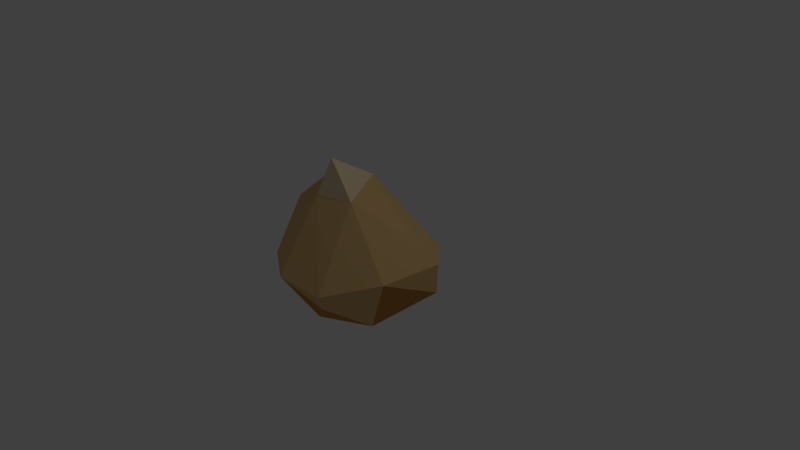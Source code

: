 # Source: seed4.blend  (saved by Blender 2.72.0; exported with 4.5.12 LTS)
import bpy
from mathutils import Matrix  # noqa: F401  (used for matrix-valued properties, if any)

bpy.ops.wm.read_factory_settings(use_empty=True)
scene = bpy.context.scene
scene.name = 'Scene'

# ---- collections
col_collection_1 = bpy.data.collections.new('Collection 1'); scene.collection.children.link(col_collection_1)

# ---- materials (node trees are filled in below, after node groups)
mat_body_001 = bpy.data.materials.new('body.001')
mat_body_001.alpha_threshold = 0.0
mat_body_001.use_transparent_shadow = False
mat_body_001.diffuse_color = (0.7529, 0.2346, 0.06125, 1.0)
mat_body_001.roughness = 0.5
mat_body_001.specular_intensity = 0.0
mat_bottom_001 = bpy.data.materials.new('bottom.001')
mat_bottom_001.alpha_threshold = 0.0
mat_bottom_001.use_transparent_shadow = False
mat_bottom_001.diffuse_color = (0.4452, 0.08228, 0.02029, 1.0)
mat_bottom_001.roughness = 0.5
mat_bottom_001.specular_intensity = 0.0
mat_seed2cream = bpy.data.materials.new('seed2cream')
mat_seed2cream.alpha_threshold = 0.0
mat_seed2cream.use_transparent_shadow = False
mat_seed2cream.diffuse_color = (0.7835, 0.6514, 0.5089, 1.0)
mat_seed2cream.roughness = 0.5
mat_seed2cream.specular_intensity = 0.0
mat_seed2bottom = bpy.data.materials.new('seed2bottom')
mat_seed2bottom.alpha_threshold = 0.0
mat_seed2bottom.use_transparent_shadow = False
mat_seed2bottom.diffuse_color = (0.5711, 0.2582, 0.07421, 1.0)
mat_seed2bottom.roughness = 0.5
mat_seed2bottom.specular_intensity = 0.0
mat_seed2body = bpy.data.materials.new('seed2body')
mat_seed2body.alpha_threshold = 0.0
mat_seed2body.use_transparent_shadow = False
mat_seed2body.diffuse_color = (0.7529, 0.491, 0.2122, 1.0)
mat_seed2body.roughness = 0.5
mat_seed2body.specular_intensity = 0.0
mat_top = bpy.data.materials.new('top')
mat_top.alpha_threshold = 0.0
mat_top.use_transparent_shadow = False
mat_top.diffuse_color = (0.8796, 0.7084, 0.4452, 1.0)
mat_top.roughness = 0.5
mat_top.specular_intensity = 0.0

# ---- material node trees

# ---- world
world_world = bpy.data.worlds.new('World'); scene.world = world_world
world_world.color = (0.05088, 0.05088, 0.05088)
world_world.use_sun_shadow = False
world_world.sun_shadow_jitter_overblur = 0.0
world_world.cycles.sampling_method = 'MANUAL'
world_world.cycles.sample_map_resolution = 256

# ---- cameras
cam_camera = bpy.data.cameras.new('Camera')
cam_camera.clip_end = 100.0
cam_camera.lens = 35.0
cam_camera.sensor_width = 32.0
cam_camera.sensor_height = 18.0
cam_camera.ortho_scale = 7.314
cam_camera.dof.focus_distance = 0.0
cam_camera.dof.aperture_fstop = 128.0

# ---- lights
light_lamp = bpy.data.lights.new('Lamp', 'POINT')
light_lamp.transmission_factor = 0.0
light_lamp.cutoff_distance = 30.0
light_lamp.energy = 100.0
light_lamp.shadow_buffer_clip_start = 1.001
light_lamp.shadow_soft_size = 0.1
light_lamp.shadow_maximum_resolution = 0.006
light_lamp.use_absolute_resolution = True
light_lamp.cycles.use_multiple_importance_sampling = False

# ---- meshes
me_icosphere_001 = bpy.data.meshes.new('Icosphere.001')
me_icosphere_001.from_pydata([(-1.546, 0.138, -0.787), (-1.924, -0.6893, -0.7821), (-1.631, 0.7945, -0.5507), (-0.812, 0.3381, -0.3748), (-2.216, -0.4024, 0.7648), (-2.633, -0.3486, 0.6276), (-2.383, 0.421, 0.5183), (-1.995, -0.3109, 1.31), (-1.226, -0.3943, -0.7434), (-1.714, -0.7945, -0.5331), (-2.567, -0.3611, -0.5356), (-1.793, 0.4778, -0.7866), (-2.331, 0.3149, -0.6788), (-0.8564, -0.5218, 0.05535), (-0.7252, 0.2738, 0.0899), (-2.218, -1.047, -0.165), (-1.475, -1.027, -0.1631), (-2.58, -0.8258, -0.02957), (-2.371, 0.7669, 0.06321), (-2.824, -0.04449, 0.02108), (-1.123, 0.6916, 0.05663), (-1.934, 0.9559, 0.02379), (-1.043, 0.08301, 0.4467), (-1.659, -0.3055, 0.8156), (-2.187, -0.1921, 1.036), (-1.986, 0.3508, 0.899)], [], [(0, 8, 1), (0, 1, 12), (0, 12, 11), (8, 3, 13), (1, 9, 15), (2, 12, 18), (3, 2, 20), (8, 13, 16), (1, 15, 17), (2, 18, 21), (3, 20, 14), (4, 23, 7), (5, 4, 24), (6, 5, 24), (1, 8, 9), (3, 8, 0), (12, 1, 10), (11, 12, 2), (0, 2, 3), (0, 11, 2), (13, 14, 22), (13, 3, 14), (15, 16, 4), (15, 9, 16), (9, 8, 16), (19, 17, 5), (19, 10, 17), (10, 1, 17), (18, 19, 6), (18, 12, 19), (12, 10, 19), (20, 21, 25), (20, 2, 21), (16, 23, 4), (16, 13, 23), (13, 22, 23), (17, 4, 5), (17, 15, 4), (19, 5, 6), (21, 6, 25), (21, 18, 6), (14, 20, 22), (20, 25, 22), (24, 4, 7), (25, 24, 7), (25, 6, 24), (23, 25, 7), (23, 22, 25)])
me_icosphere_001.polygons.foreach_set('material_index', [3, 3, 3, 3, 3, 4, 4, 4, 4, 4, 4, 5, 4, 4, 3, 3, 3, 3, 3, 3, 4, 4, 4, 4, 4, 4, 4, 3, 4, 4, 4, 4, 4, 4, 4, 4, 4, 4, 4, 4, 4, 4, 4, 5, 5, 4, 5, 4])
me_icosphere_001.materials.append(mat_body_001)
me_icosphere_001.materials.append(mat_bottom_001)
me_icosphere_001.materials.append(mat_seed2cream)
me_icosphere_001.materials.append(mat_seed2bottom)
me_icosphere_001.materials.append(mat_seed2body)
me_icosphere_001.materials.append(mat_top)
me_icosphere_001.use_remesh_preserve_volume = False
me_icosphere_001.use_remesh_preserve_attributes = False
me_icosphere_001.use_mirror_vertex_groups = False
me_icosphere_001.update()

# ---- objects
ob_icosphere_001 = bpy.data.objects.new('Icosphere.001', me_icosphere_001)
ob_lamp = bpy.data.objects.new('Lamp', light_lamp)
ob_camera = bpy.data.objects.new('Camera', cam_camera)

# ---- transforms, parenting, visibility, modifiers, constraints
ob_icosphere_001.location = (1.613, 0.0, 0.0)
ob_icosphere_001.lineart.crease_threshold = 0.0
ob_lamp.location = (4.076, 1.005, 5.904)
ob_lamp.rotation_euler = (0.6503, 0.05522, 1.866)
ob_lamp.lock_rotations_4d = False
ob_lamp.empty_display_type = 'ARROWS'
ob_lamp.color = (0.0, 0.0, 0.0, 0.0)
ob_lamp.lineart.crease_threshold = 0.0
ob_camera.location = (7.481, -6.508, 5.344)
ob_camera.rotation_euler = (1.109, 0.01082, 0.8149)
ob_camera.lock_rotations_4d = False
ob_camera.empty_display_type = 'ARROWS'
ob_camera.color = (0.0, 0.0, 0.0, 0.0)
ob_camera.display_type = 'WIRE'
ob_camera.lineart.crease_threshold = 0.0

# ---- collection membership
col_collection_1.objects.link(ob_icosphere_001)
col_collection_1.objects.link(ob_lamp)
col_collection_1.objects.link(ob_camera)

# ---- scene / render settings (as saved in the file)
scene.camera = ob_camera
scene.frame_start = 1; scene.frame_end = 250; scene.frame_set(1)
scene.render.engine = 'BLENDER_EEVEE_NEXT'
scene.render.resolution_percentage = 50
scene.render.dither_intensity = 0.0
scene.cycles.use_denoising = False
scene.cycles.samples = 10
scene.cycles.sampling_pattern = 'TABULATED_SOBOL'
scene.cycles.light_sampling_threshold = 0.0
scene.cycles.use_adaptive_sampling = False
scene.cycles.use_light_tree = False
scene.cycles.blur_glossy = 0.0
scene.cycles.pixel_filter_type = 'GAUSSIAN'
scene.cycles.sample_clamp_indirect = 0.0
scene.view_settings.view_transform = 'Standard'
bpy.context.view_layer.update()
